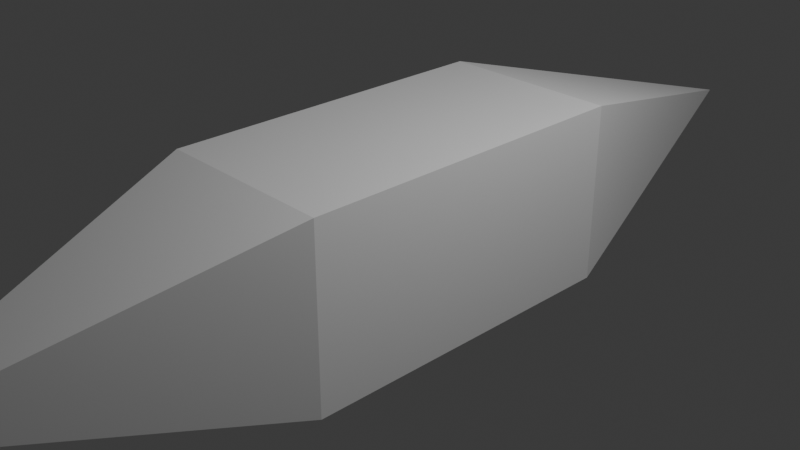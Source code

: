 # Source: Projectile.blend  (saved by Blender 4.0.36; exported with 4.5.12 LTS)
import bpy
from mathutils import Matrix  # noqa: F401  (used for matrix-valued properties, if any)

bpy.ops.wm.read_factory_settings(use_empty=True)
scene = bpy.context.scene
scene.name = 'Scene'

# ---- collections
col_collection = bpy.data.collections.new('Collection'); scene.collection.children.link(col_collection)

# ---- materials (node trees are filled in below, after node groups)
mat_material = bpy.data.materials.new('Material')
mat_material.alpha_threshold = 0.0
mat_material.use_transparent_shadow = False
mat_material.roughness = 0.5
mat_material.line_color = (0.0, 0.0, 0.0, 1.0)

# ---- material node trees
mat_material.use_nodes = True; mat_material.node_tree.nodes.clear()
_N = mat_material.node_tree.nodes; _L = mat_material.node_tree.links
n0 = _N.new('ShaderNodeOutputMaterial'); n0.name = 'Material Output'; n0.location = (300, 300)
n1 = _N.new('ShaderNodeBsdfPrincipled'); n1.name = 'Principled BSDF'; n1.location = (10, 300)
n1.inputs[3].default_value = 1.45
_L.new(n1.outputs[0], n0.inputs[0])
n0.is_active_output = True

# ---- world
world_world = bpy.data.worlds.new('World'); scene.world = world_world
world_world.use_nodes = True; world_world.node_tree.nodes.clear()
_N = world_world.node_tree.nodes; _L = world_world.node_tree.links
n0 = _N.new('ShaderNodeOutputWorld'); n0.name = 'World Output'; n0.location = (300, 300)
n1 = _N.new('ShaderNodeBackground'); n1.name = 'Background'; n1.location = (10, 300)
n1.inputs[0].default_value = (0.05088, 0.05088, 0.05088, 1.0)
_L.new(n1.outputs[0], n0.inputs[0])
n0.is_active_output = True
world_world.color = (0.05088, 0.05088, 0.05088)
world_world.use_sun_shadow = False
world_world.sun_shadow_jitter_overblur = 0.0

# ---- cameras
cam_camera = bpy.data.cameras.new('Camera')
cam_camera.clip_end = 100.0
cam_camera.ortho_scale = 7.314

# ---- lights
light_light = bpy.data.lights.new('Light', 'POINT')
light_light.transmission_factor = 0.0
light_light.use_soft_falloff = False
light_light.energy = 1000.0
light_light.shadow_soft_size = 0.1
light_light.shadow_maximum_resolution = 0.006
light_light.use_absolute_resolution = True

# ---- meshes
me_cube = bpy.data.meshes.new('Cube')
me_cube.from_pydata([(1.0, 1.891, -1.0), (-1.0, 1.891, -1.0), (-1.0, -1.891, 1.0), (1.0, -1.891, 1.0), (1.0, -1.891, -1.0), (1.0, 1.891, 1.0), (-1.0, -1.891, -1.0), (-1.0, 1.891, 1.0), (0.0, 5.66, 0.0), (0.0, -5.66, 0.0)], [], [(5, 7, 2, 3), (6, 2, 7, 1), (1, 0, 4, 6), (0, 5, 3, 4), (1, 7, 8), (6, 4, 9), (2, 6, 9), (0, 1, 8), (7, 5, 8), (3, 2, 9), (4, 3, 9), (5, 0, 8)])
_uv = me_cube.uv_layers.new(name='UVMap')
_uv.uv.foreach_set('vector', [0.7512, 0.3105, 0.7512, 0.4994, 0.2483, 0.4994, 0.2483, 0.3105, 0.2483, 0.6895, 0.2483, 0.4994, 0.7512, 0.4994, 0.7512, 0.6895, 0.7512, 0.6895, 0.7512, 0.9978, 0.2483, 0.9978, 0.2483, 0.6895, 0.7512, 0.002165, 0.7512, 0.3105, 0.2483, 0.3105, 0.2483, 0.002165, 0.7512, 0.6895, 0.7512, 0.4994, 0.998, 0.4994, 0.2483, 0.6895, 0.2483, 0.9978, 0.00391, 0.4994, 0.2483, 0.4994, 0.2483, 0.6895, 0.00391, 0.4994, 0.7512, 0.9978, 0.7512, 0.6895, 0.998, 0.4994, 0.7512, 0.4994, 0.7512, 0.3105, 0.998, 0.4994, 0.2483, 0.3105, 0.2483, 0.4994, 0.00391, 0.4994, 0.2483, 0.002165, 0.2483, 0.3105, 0.00391, 0.4994, 0.7512, 0.3105, 0.7512, 0.002165, 0.998, 0.4994])
me_cube.materials.append(mat_material)
me_cube.use_mirror_vertex_groups = False
me_cube.update()

# ---- objects
ob_projectile = bpy.data.objects.new('Projectile', me_cube)
ob_light = bpy.data.objects.new('Light', light_light)
ob_camera = bpy.data.objects.new('Camera', cam_camera)

# ---- transforms, parenting, visibility, modifiers, constraints
ob_projectile.location = (0.0, 0.0, 0.0)
ob_projectile.lock_rotations_4d = False
ob_projectile.empty_display_type = 'ARROWS'
ob_projectile.lineart.crease_threshold = 0.0
ob_light.location = (4.076, 1.005, 5.904)
ob_light.rotation_euler = (0.6503, 0.05522, 1.866)
ob_light.lock_rotations_4d = False
ob_light.empty_display_type = 'ARROWS'
ob_light.color = (0.0, 0.0, 0.0, 0.0)
ob_light.lineart.crease_threshold = 0.0
ob_camera.location = (7.359, -6.926, 4.958)
ob_camera.rotation_euler = (1.109, 0.0, 0.8149)
ob_camera.lock_rotations_4d = False
ob_camera.empty_display_type = 'ARROWS'
ob_camera.color = (0.0, 0.0, 0.0, 0.0)
ob_camera.display_type = 'WIRE'
ob_camera.lineart.crease_threshold = 0.0

# ---- collection membership
col_collection.objects.link(ob_projectile)
col_collection.objects.link(ob_light)
col_collection.objects.link(ob_camera)

# ---- scene / render settings (as saved in the file)
scene.camera = ob_camera
scene.frame_start = 1; scene.frame_end = 250; scene.frame_set(1)
scene.render.engine = 'BLENDER_EEVEE_NEXT'
scene.cycles.sampling_pattern = 'TABULATED_SOBOL'
bpy.context.view_layer.update()
